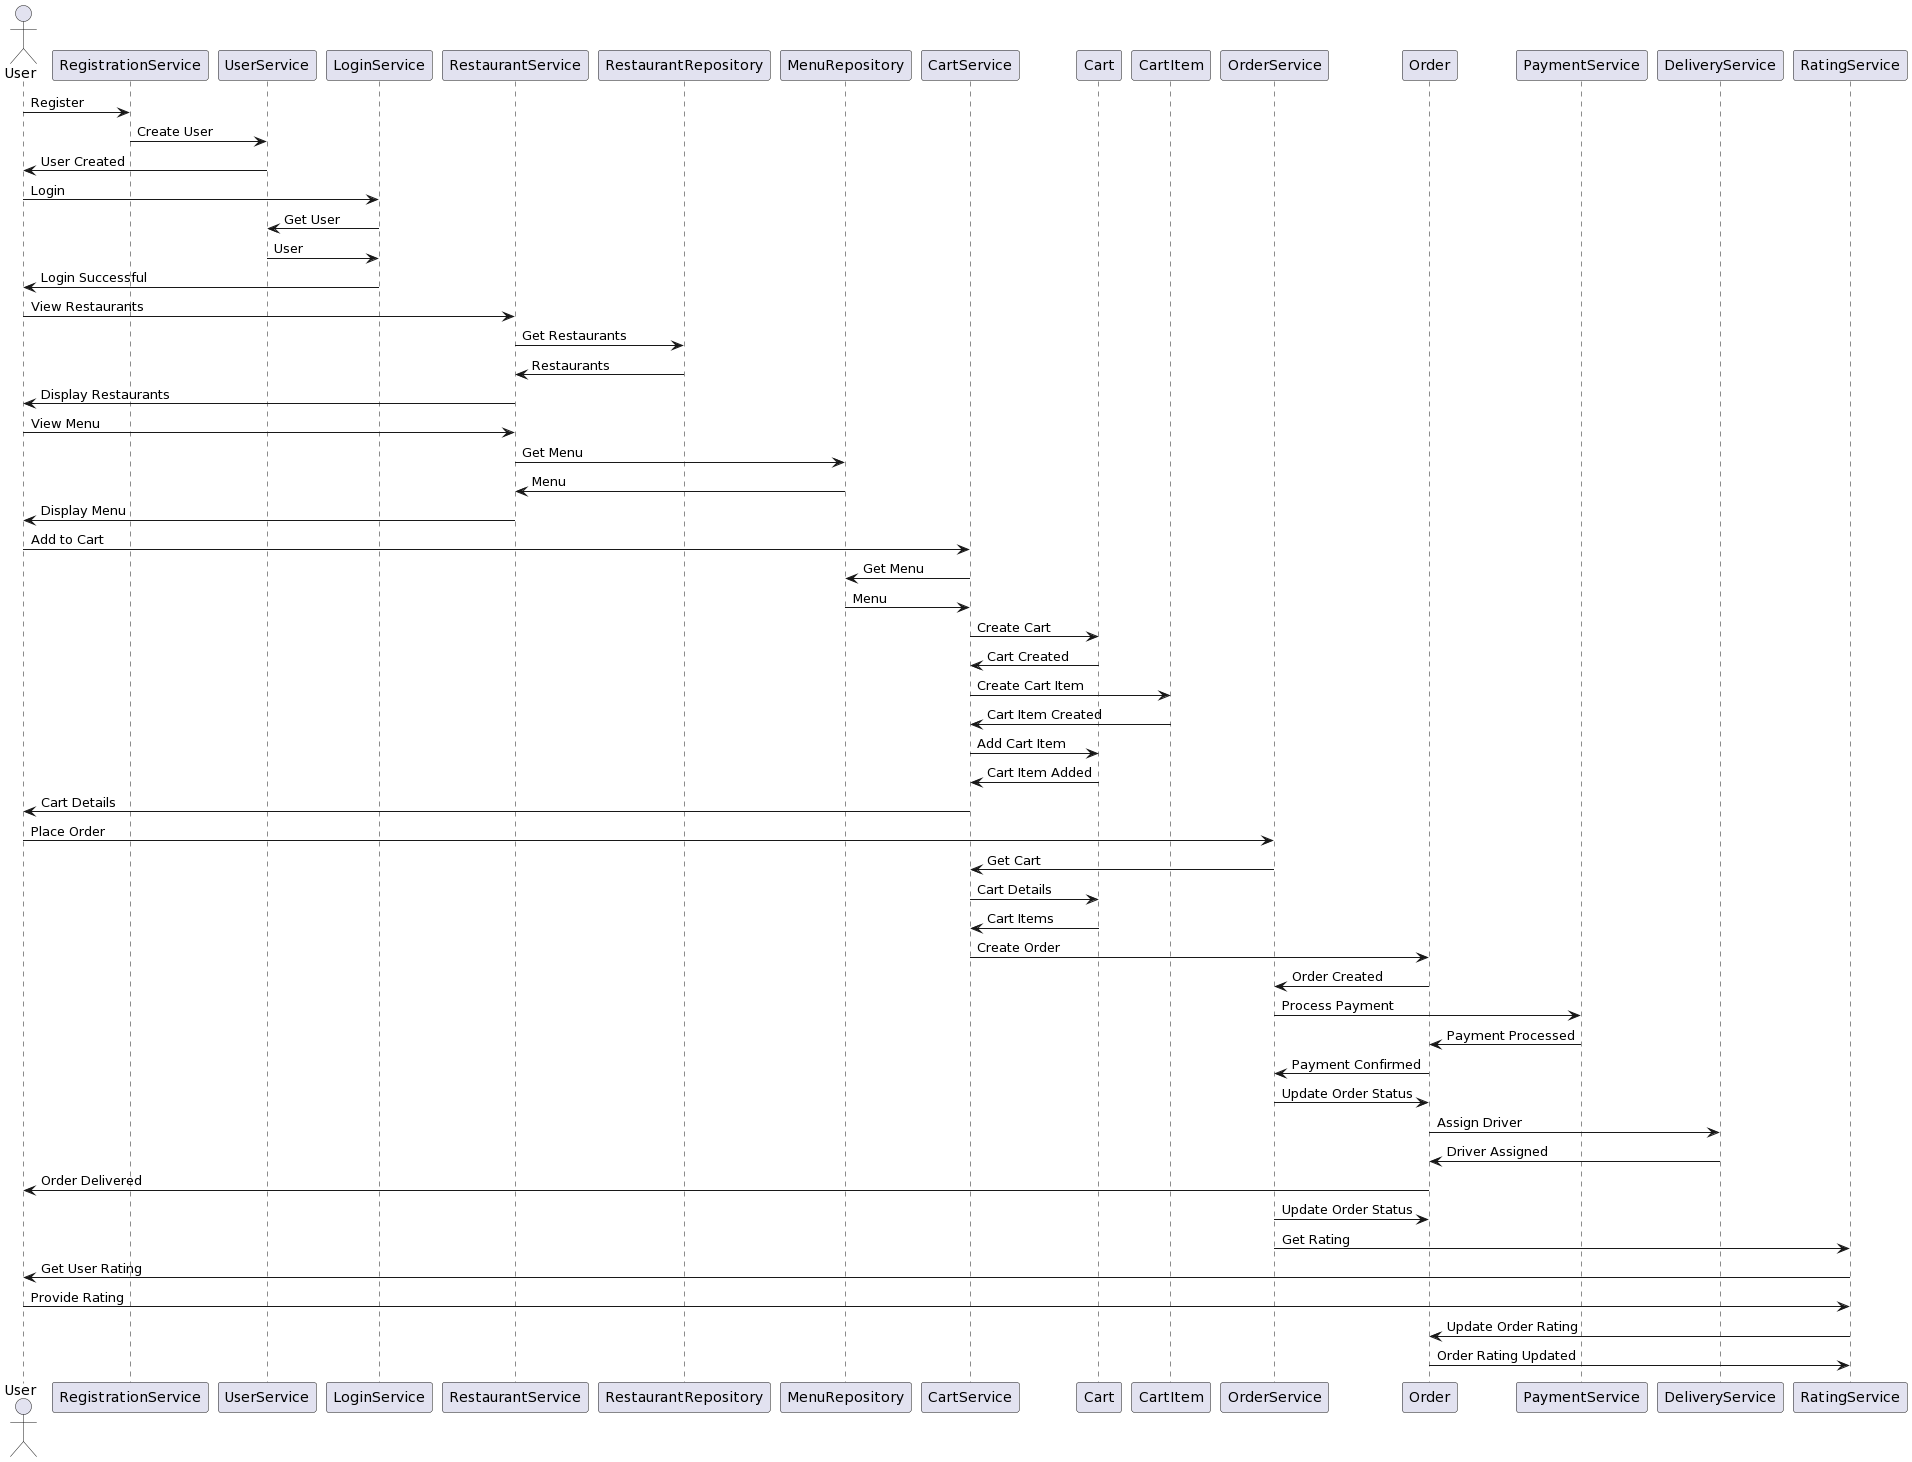

The diagram above was rendered by PlantUML. Its source (embedded in the PNG):
@startuml
actor User

User -> RegistrationService: Register
RegistrationService -> UserService: Create User
UserService -> User: User Created

User -> LoginService: Login
LoginService -> UserService: Get User
UserService -> LoginService: User
LoginService -> User: Login Successful

User -> RestaurantService: View Restaurants
RestaurantService -> RestaurantRepository: Get Restaurants
RestaurantRepository -> RestaurantService: Restaurants
RestaurantService -> User: Display Restaurants

User -> RestaurantService: View Menu
RestaurantService -> MenuRepository: Get Menu
MenuRepository -> RestaurantService: Menu
RestaurantService -> User: Display Menu

User -> CartService: Add to Cart
CartService -> MenuRepository: Get Menu
MenuRepository -> CartService: Menu
CartService -> Cart: Create Cart
Cart -> CartService: Cart Created
CartService -> CartItem: Create Cart Item
CartItem -> CartService: Cart Item Created
CartService -> Cart: Add Cart Item
Cart -> CartService: Cart Item Added
CartService -> User: Cart Details

User -> OrderService: Place Order
OrderService -> CartService: Get Cart
CartService -> Cart: Cart Details
Cart -> CartService: Cart Items
CartService -> Order: Create Order
Order -> OrderService: Order Created
OrderService -> PaymentService: Process Payment
PaymentService -> Order: Payment Processed
Order -> OrderService: Payment Confirmed
OrderService -> Order: Update Order Status

Order -> DeliveryService: Assign Driver
DeliveryService -> Order: Driver Assigned
Order -> User: Order Delivered
OrderService -> Order: Update Order Status

OrderService -> RatingService: Get Rating
RatingService -> User: Get User Rating
User -> RatingService: Provide Rating
RatingService -> Order: Update Order Rating
Order -> RatingService: Order Rating Updated
@enduml